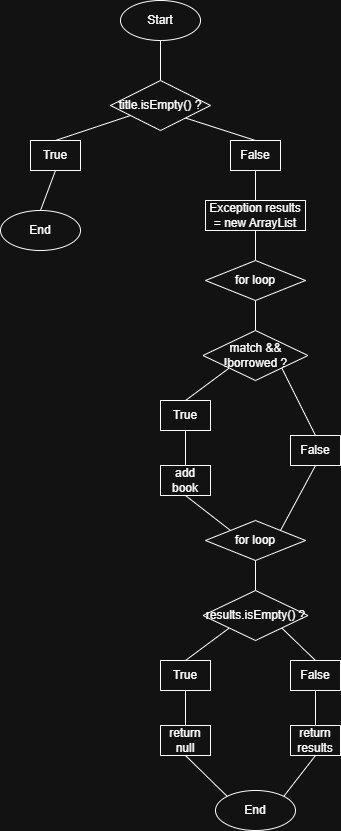

The diagram above was exported from draw.io. Its source (the exported page's mxGraphModel, read from the mxfile embedded in the PNG):
<mxGraphModel dx="703" dy="794" grid="1" gridSize="10" guides="1" tooltips="1" connect="1" arrows="1" fold="1" page="1" pageScale="1" pageWidth="850" pageHeight="1100" math="0" shadow="0">
  <root>
    <mxCell id="0" />
    <mxCell id="1" parent="0" />
    <mxCell id="K6MvUyrLOTIovbD6G5ot-9" style="edgeStyle=none;shape=connector;curved=1;rounded=0;orthogonalLoop=1;jettySize=auto;html=1;exitX=0.5;exitY=1;exitDx=0;exitDy=0;entryX=0.5;entryY=0;entryDx=0;entryDy=0;strokeColor=default;align=center;verticalAlign=middle;fontFamily=Helvetica;fontSize=12;fontColor=default;labelBackgroundColor=default;startSize=8;endArrow=none;endFill=0;endSize=8;" edge="1" parent="1" source="K6MvUyrLOTIovbD6G5ot-1" target="K6MvUyrLOTIovbD6G5ot-3">
      <mxGeometry relative="1" as="geometry" />
    </mxCell>
    <mxCell id="K6MvUyrLOTIovbD6G5ot-1" value="Start" style="ellipse;whiteSpace=wrap;html=1;" vertex="1" parent="1">
      <mxGeometry x="310" y="70" width="80" height="40" as="geometry" />
    </mxCell>
    <mxCell id="K6MvUyrLOTIovbD6G5ot-2" value="End" style="ellipse;whiteSpace=wrap;html=1;" vertex="1" parent="1">
      <mxGeometry x="405" y="860" width="80" height="40" as="geometry" />
    </mxCell>
    <mxCell id="K6MvUyrLOTIovbD6G5ot-11" style="edgeStyle=none;shape=connector;curved=1;rounded=0;orthogonalLoop=1;jettySize=auto;html=1;exitX=1;exitY=1;exitDx=0;exitDy=0;entryX=0.5;entryY=0;entryDx=0;entryDy=0;strokeColor=default;align=center;verticalAlign=middle;fontFamily=Helvetica;fontSize=12;fontColor=default;labelBackgroundColor=default;startSize=8;endArrow=none;endFill=0;endSize=8;" edge="1" parent="1" source="K6MvUyrLOTIovbD6G5ot-3" target="K6MvUyrLOTIovbD6G5ot-10">
      <mxGeometry relative="1" as="geometry" />
    </mxCell>
    <mxCell id="K6MvUyrLOTIovbD6G5ot-3" value="title.isEmpty() ?" style="rhombus;whiteSpace=wrap;html=1;" vertex="1" parent="1">
      <mxGeometry x="300" y="150" width="100" height="50" as="geometry" />
    </mxCell>
    <mxCell id="K6MvUyrLOTIovbD6G5ot-6" style="edgeStyle=none;curved=1;rounded=0;orthogonalLoop=1;jettySize=auto;html=1;exitX=0.5;exitY=0;exitDx=0;exitDy=0;fontSize=12;startSize=8;endSize=8;endArrow=none;endFill=0;" edge="1" parent="1" source="K6MvUyrLOTIovbD6G5ot-4" target="K6MvUyrLOTIovbD6G5ot-3">
      <mxGeometry relative="1" as="geometry" />
    </mxCell>
    <mxCell id="K6MvUyrLOTIovbD6G5ot-8" style="edgeStyle=none;shape=connector;curved=1;rounded=0;orthogonalLoop=1;jettySize=auto;html=1;exitX=0.5;exitY=1;exitDx=0;exitDy=0;entryX=0.5;entryY=0;entryDx=0;entryDy=0;strokeColor=default;align=center;verticalAlign=middle;fontFamily=Helvetica;fontSize=12;fontColor=default;labelBackgroundColor=default;startSize=8;endArrow=none;endFill=0;endSize=8;" edge="1" parent="1" source="K6MvUyrLOTIovbD6G5ot-4" target="K6MvUyrLOTIovbD6G5ot-5">
      <mxGeometry relative="1" as="geometry" />
    </mxCell>
    <mxCell id="K6MvUyrLOTIovbD6G5ot-4" value="True" style="rounded=0;whiteSpace=wrap;html=1;" vertex="1" parent="1">
      <mxGeometry x="220" y="210" width="50" height="30" as="geometry" />
    </mxCell>
    <mxCell id="K6MvUyrLOTIovbD6G5ot-5" value="End" style="ellipse;whiteSpace=wrap;html=1;" vertex="1" parent="1">
      <mxGeometry x="190" y="280" width="80" height="40" as="geometry" />
    </mxCell>
    <mxCell id="K6MvUyrLOTIovbD6G5ot-13" style="edgeStyle=none;shape=connector;curved=1;rounded=0;orthogonalLoop=1;jettySize=auto;html=1;exitX=0.5;exitY=1;exitDx=0;exitDy=0;entryX=0.5;entryY=0;entryDx=0;entryDy=0;strokeColor=default;align=center;verticalAlign=middle;fontFamily=Helvetica;fontSize=12;fontColor=default;labelBackgroundColor=default;startSize=8;endArrow=none;endFill=0;endSize=8;" edge="1" parent="1" source="K6MvUyrLOTIovbD6G5ot-10" target="K6MvUyrLOTIovbD6G5ot-12">
      <mxGeometry relative="1" as="geometry" />
    </mxCell>
    <mxCell id="K6MvUyrLOTIovbD6G5ot-10" value="False" style="rounded=0;whiteSpace=wrap;html=1;" vertex="1" parent="1">
      <mxGeometry x="420" y="210" width="50" height="30" as="geometry" />
    </mxCell>
    <mxCell id="K6MvUyrLOTIovbD6G5ot-15" style="edgeStyle=none;shape=connector;curved=1;rounded=0;orthogonalLoop=1;jettySize=auto;html=1;exitX=0.5;exitY=1;exitDx=0;exitDy=0;entryX=0.5;entryY=0;entryDx=0;entryDy=0;strokeColor=default;align=center;verticalAlign=middle;fontFamily=Helvetica;fontSize=12;fontColor=default;labelBackgroundColor=default;startSize=8;endArrow=none;endFill=0;endSize=8;" edge="1" parent="1" source="K6MvUyrLOTIovbD6G5ot-12" target="K6MvUyrLOTIovbD6G5ot-14">
      <mxGeometry relative="1" as="geometry" />
    </mxCell>
    <mxCell id="K6MvUyrLOTIovbD6G5ot-12" value="Exception results = new ArrayList" style="rounded=0;whiteSpace=wrap;html=1;" vertex="1" parent="1">
      <mxGeometry x="395" y="270" width="100" height="30" as="geometry" />
    </mxCell>
    <mxCell id="K6MvUyrLOTIovbD6G5ot-18" style="edgeStyle=none;shape=connector;curved=1;rounded=0;orthogonalLoop=1;jettySize=auto;html=1;exitX=0.5;exitY=1;exitDx=0;exitDy=0;entryX=0.5;entryY=0;entryDx=0;entryDy=0;strokeColor=default;align=center;verticalAlign=middle;fontFamily=Helvetica;fontSize=12;fontColor=default;labelBackgroundColor=default;startSize=8;endArrow=none;endFill=0;endSize=8;" edge="1" parent="1" source="K6MvUyrLOTIovbD6G5ot-14" target="K6MvUyrLOTIovbD6G5ot-16">
      <mxGeometry relative="1" as="geometry" />
    </mxCell>
    <mxCell id="K6MvUyrLOTIovbD6G5ot-14" value="for loop" style="rhombus;whiteSpace=wrap;html=1;" vertex="1" parent="1">
      <mxGeometry x="395" y="330" width="100" height="40" as="geometry" />
    </mxCell>
    <mxCell id="K6MvUyrLOTIovbD6G5ot-16" value="match &amp;amp;&amp;amp; !borrowed ?" style="rhombus;whiteSpace=wrap;html=1;" vertex="1" parent="1">
      <mxGeometry x="392.5" y="400" width="105" height="50" as="geometry" />
    </mxCell>
    <mxCell id="K6MvUyrLOTIovbD6G5ot-21" style="edgeStyle=none;shape=connector;curved=1;rounded=0;orthogonalLoop=1;jettySize=auto;html=1;exitX=0.5;exitY=0;exitDx=0;exitDy=0;entryX=0;entryY=1;entryDx=0;entryDy=0;strokeColor=default;align=center;verticalAlign=middle;fontFamily=Helvetica;fontSize=12;fontColor=default;labelBackgroundColor=default;startSize=8;endArrow=none;endFill=0;endSize=8;" edge="1" parent="1" source="K6MvUyrLOTIovbD6G5ot-19" target="K6MvUyrLOTIovbD6G5ot-16">
      <mxGeometry relative="1" as="geometry" />
    </mxCell>
    <mxCell id="K6MvUyrLOTIovbD6G5ot-24" style="edgeStyle=none;shape=connector;curved=1;rounded=0;orthogonalLoop=1;jettySize=auto;html=1;exitX=0.5;exitY=1;exitDx=0;exitDy=0;entryX=0.5;entryY=0;entryDx=0;entryDy=0;strokeColor=default;align=center;verticalAlign=middle;fontFamily=Helvetica;fontSize=12;fontColor=default;labelBackgroundColor=default;startSize=8;endArrow=none;endFill=0;endSize=8;" edge="1" parent="1" source="K6MvUyrLOTIovbD6G5ot-19" target="K6MvUyrLOTIovbD6G5ot-23">
      <mxGeometry relative="1" as="geometry" />
    </mxCell>
    <mxCell id="K6MvUyrLOTIovbD6G5ot-19" value="True" style="rounded=0;whiteSpace=wrap;html=1;" vertex="1" parent="1">
      <mxGeometry x="350" y="470" width="50" height="30" as="geometry" />
    </mxCell>
    <mxCell id="K6MvUyrLOTIovbD6G5ot-22" style="edgeStyle=none;shape=connector;curved=1;rounded=0;orthogonalLoop=1;jettySize=auto;html=1;exitX=0.5;exitY=0;exitDx=0;exitDy=0;entryX=1;entryY=1;entryDx=0;entryDy=0;strokeColor=default;align=center;verticalAlign=middle;fontFamily=Helvetica;fontSize=12;fontColor=default;labelBackgroundColor=default;startSize=8;endArrow=none;endFill=0;endSize=8;" edge="1" parent="1" source="K6MvUyrLOTIovbD6G5ot-20" target="K6MvUyrLOTIovbD6G5ot-16">
      <mxGeometry relative="1" as="geometry" />
    </mxCell>
    <mxCell id="K6MvUyrLOTIovbD6G5ot-20" value="False" style="rounded=0;whiteSpace=wrap;html=1;" vertex="1" parent="1">
      <mxGeometry x="480" y="505" width="50" height="30" as="geometry" />
    </mxCell>
    <mxCell id="K6MvUyrLOTIovbD6G5ot-23" value="add book" style="rounded=0;whiteSpace=wrap;html=1;" vertex="1" parent="1">
      <mxGeometry x="350" y="535" width="50" height="30" as="geometry" />
    </mxCell>
    <mxCell id="K6MvUyrLOTIovbD6G5ot-26" style="edgeStyle=none;shape=connector;curved=1;rounded=0;orthogonalLoop=1;jettySize=auto;html=1;exitX=0;exitY=0;exitDx=0;exitDy=0;entryX=0.5;entryY=1;entryDx=0;entryDy=0;strokeColor=default;align=center;verticalAlign=middle;fontFamily=Helvetica;fontSize=12;fontColor=default;labelBackgroundColor=default;startSize=8;endArrow=none;endFill=0;endSize=8;" edge="1" parent="1" source="K6MvUyrLOTIovbD6G5ot-25" target="K6MvUyrLOTIovbD6G5ot-23">
      <mxGeometry relative="1" as="geometry" />
    </mxCell>
    <mxCell id="K6MvUyrLOTIovbD6G5ot-27" style="edgeStyle=none;shape=connector;curved=1;rounded=0;orthogonalLoop=1;jettySize=auto;html=1;exitX=1;exitY=0;exitDx=0;exitDy=0;entryX=0.5;entryY=1;entryDx=0;entryDy=0;strokeColor=default;align=center;verticalAlign=middle;fontFamily=Helvetica;fontSize=12;fontColor=default;labelBackgroundColor=default;startSize=8;endArrow=none;endFill=0;endSize=8;" edge="1" parent="1" source="K6MvUyrLOTIovbD6G5ot-25" target="K6MvUyrLOTIovbD6G5ot-20">
      <mxGeometry relative="1" as="geometry" />
    </mxCell>
    <mxCell id="K6MvUyrLOTIovbD6G5ot-25" value="for loop" style="rhombus;whiteSpace=wrap;html=1;" vertex="1" parent="1">
      <mxGeometry x="395" y="590" width="100" height="40" as="geometry" />
    </mxCell>
    <mxCell id="K6MvUyrLOTIovbD6G5ot-28" style="edgeStyle=none;shape=connector;curved=1;rounded=0;orthogonalLoop=1;jettySize=auto;html=1;exitX=0.5;exitY=1;exitDx=0;exitDy=0;entryX=0.5;entryY=0;entryDx=0;entryDy=0;strokeColor=default;align=center;verticalAlign=middle;fontFamily=Helvetica;fontSize=12;fontColor=default;labelBackgroundColor=default;startSize=8;endArrow=none;endFill=0;endSize=8;" edge="1" parent="1" target="K6MvUyrLOTIovbD6G5ot-29">
      <mxGeometry relative="1" as="geometry">
        <mxPoint x="445" y="630" as="sourcePoint" />
      </mxGeometry>
    </mxCell>
    <mxCell id="K6MvUyrLOTIovbD6G5ot-29" value="results.isEmpty() ?" style="rhombus;whiteSpace=wrap;html=1;" vertex="1" parent="1">
      <mxGeometry x="392.5" y="660" width="105" height="50" as="geometry" />
    </mxCell>
    <mxCell id="K6MvUyrLOTIovbD6G5ot-30" style="edgeStyle=none;shape=connector;curved=1;rounded=0;orthogonalLoop=1;jettySize=auto;html=1;exitX=0.5;exitY=0;exitDx=0;exitDy=0;entryX=0;entryY=1;entryDx=0;entryDy=0;strokeColor=default;align=center;verticalAlign=middle;fontFamily=Helvetica;fontSize=12;fontColor=default;labelBackgroundColor=default;startSize=8;endArrow=none;endFill=0;endSize=8;" edge="1" parent="1" source="K6MvUyrLOTIovbD6G5ot-32" target="K6MvUyrLOTIovbD6G5ot-29">
      <mxGeometry relative="1" as="geometry" />
    </mxCell>
    <mxCell id="K6MvUyrLOTIovbD6G5ot-31" style="edgeStyle=none;shape=connector;curved=1;rounded=0;orthogonalLoop=1;jettySize=auto;html=1;exitX=0.5;exitY=1;exitDx=0;exitDy=0;entryX=0.5;entryY=0;entryDx=0;entryDy=0;strokeColor=default;align=center;verticalAlign=middle;fontFamily=Helvetica;fontSize=12;fontColor=default;labelBackgroundColor=default;startSize=8;endArrow=none;endFill=0;endSize=8;" edge="1" parent="1" source="K6MvUyrLOTIovbD6G5ot-32" target="K6MvUyrLOTIovbD6G5ot-35">
      <mxGeometry relative="1" as="geometry" />
    </mxCell>
    <mxCell id="K6MvUyrLOTIovbD6G5ot-32" value="True" style="rounded=0;whiteSpace=wrap;html=1;" vertex="1" parent="1">
      <mxGeometry x="350" y="730" width="50" height="30" as="geometry" />
    </mxCell>
    <mxCell id="K6MvUyrLOTIovbD6G5ot-33" style="edgeStyle=none;shape=connector;curved=1;rounded=0;orthogonalLoop=1;jettySize=auto;html=1;exitX=0.5;exitY=0;exitDx=0;exitDy=0;entryX=1;entryY=1;entryDx=0;entryDy=0;strokeColor=default;align=center;verticalAlign=middle;fontFamily=Helvetica;fontSize=12;fontColor=default;labelBackgroundColor=default;startSize=8;endArrow=none;endFill=0;endSize=8;" edge="1" parent="1" source="K6MvUyrLOTIovbD6G5ot-34" target="K6MvUyrLOTIovbD6G5ot-29">
      <mxGeometry relative="1" as="geometry" />
    </mxCell>
    <mxCell id="K6MvUyrLOTIovbD6G5ot-34" value="False" style="rounded=0;whiteSpace=wrap;html=1;" vertex="1" parent="1">
      <mxGeometry x="480" y="730" width="50" height="30" as="geometry" />
    </mxCell>
    <mxCell id="K6MvUyrLOTIovbD6G5ot-35" value="return null" style="rounded=0;whiteSpace=wrap;html=1;" vertex="1" parent="1">
      <mxGeometry x="350" y="795" width="50" height="30" as="geometry" />
    </mxCell>
    <mxCell id="K6MvUyrLOTIovbD6G5ot-36" style="edgeStyle=none;shape=connector;curved=1;rounded=0;orthogonalLoop=1;jettySize=auto;html=1;exitX=0;exitY=0;exitDx=0;exitDy=0;entryX=0.5;entryY=1;entryDx=0;entryDy=0;strokeColor=default;align=center;verticalAlign=middle;fontFamily=Helvetica;fontSize=12;fontColor=default;labelBackgroundColor=default;startSize=8;endArrow=none;endFill=0;endSize=8;" edge="1" parent="1" source="K6MvUyrLOTIovbD6G5ot-2" target="K6MvUyrLOTIovbD6G5ot-35">
      <mxGeometry relative="1" as="geometry">
        <mxPoint x="420" y="860" as="sourcePoint" />
      </mxGeometry>
    </mxCell>
    <mxCell id="K6MvUyrLOTIovbD6G5ot-41" style="edgeStyle=none;shape=connector;curved=1;rounded=0;orthogonalLoop=1;jettySize=auto;html=1;exitX=1;exitY=0;exitDx=0;exitDy=0;entryX=0.5;entryY=1;entryDx=0;entryDy=0;strokeColor=default;align=center;verticalAlign=middle;fontFamily=Helvetica;fontSize=12;fontColor=default;labelBackgroundColor=default;startSize=8;endArrow=none;endFill=0;endSize=8;" edge="1" parent="1" source="K6MvUyrLOTIovbD6G5ot-2" target="K6MvUyrLOTIovbD6G5ot-40">
      <mxGeometry relative="1" as="geometry">
        <mxPoint x="470" y="860" as="sourcePoint" />
      </mxGeometry>
    </mxCell>
    <mxCell id="K6MvUyrLOTIovbD6G5ot-39" style="edgeStyle=none;shape=connector;curved=1;rounded=0;orthogonalLoop=1;jettySize=auto;html=1;exitX=0.5;exitY=1;exitDx=0;exitDy=0;entryX=0.5;entryY=0;entryDx=0;entryDy=0;strokeColor=default;align=center;verticalAlign=middle;fontFamily=Helvetica;fontSize=12;fontColor=default;labelBackgroundColor=default;startSize=8;endArrow=none;endFill=0;endSize=8;" edge="1" parent="1" target="K6MvUyrLOTIovbD6G5ot-40">
      <mxGeometry relative="1" as="geometry">
        <mxPoint x="505" y="760" as="sourcePoint" />
      </mxGeometry>
    </mxCell>
    <mxCell id="K6MvUyrLOTIovbD6G5ot-40" value="return results" style="rounded=0;whiteSpace=wrap;html=1;" vertex="1" parent="1">
      <mxGeometry x="480" y="795" width="50" height="30" as="geometry" />
    </mxCell>
  </root>
</mxGraphModel>